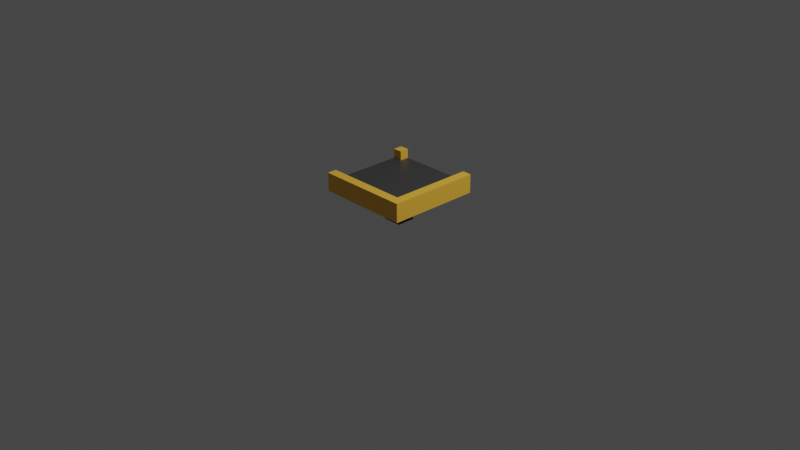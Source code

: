 # Source: C_C_Belt_V1.blend  (saved by Blender 2.93.20; exported with 4.5.12 LTS)
import bpy
from mathutils import Matrix  # noqa: F401  (used for matrix-valued properties, if any)

bpy.ops.wm.read_factory_settings(use_empty=True)
scene = bpy.context.scene
scene.name = 'Scene'

# ---- collections
col_collection = bpy.data.collections.new('Collection'); scene.collection.children.link(col_collection)

# ---- materials (node trees are filled in below, after node groups)
mat_dark = bpy.data.materials.new('Dark')
mat_dark.use_transparent_shadow = False
mat_base = bpy.data.materials.new('Base')
mat_base.use_transparent_shadow = False
mat_top = bpy.data.materials.new('Top')
mat_top.use_transparent_shadow = False

# ---- material node trees
mat_dark.use_nodes = True; mat_dark.node_tree.nodes.clear()
_N = mat_dark.node_tree.nodes; _L = mat_dark.node_tree.links
n0 = _N.new('ShaderNodeBsdfPrincipled'); n0.name = 'Principled BSDF'; n0.location = (10, 300)
n0.distribution = 'GGX'
n0.subsurface_method = 'BURLEY'
n0.inputs[0].default_value = (0.05222, 0.05222, 0.05222, 1.0)
n0.inputs[3].default_value = 1.45
n0.inputs[27].default_value = (0.0, 0.0, 0.0, 1.0)
n0.inputs[28].default_value = 1.0
n1 = _N.new('ShaderNodeOutputMaterial'); n1.name = 'Material Output'; n1.location = (300, 300)
_L.new(n0.outputs[0], n1.inputs[0])
n1.is_active_output = True
mat_base.use_nodes = True; mat_base.node_tree.nodes.clear()
_N = mat_base.node_tree.nodes; _L = mat_base.node_tree.links
n0 = _N.new('ShaderNodeBsdfPrincipled'); n0.name = 'Principled BSDF'; n0.location = (10, 300)
n0.distribution = 'GGX'
n0.subsurface_method = 'BURLEY'
n0.inputs[0].default_value = (0.01996, 0.02365, 0.03968, 1.0)
n0.inputs[3].default_value = 1.45
n0.inputs[27].default_value = (0.0, 0.0, 0.0, 1.0)
n0.inputs[28].default_value = 1.0
n1 = _N.new('ShaderNodeOutputMaterial'); n1.name = 'Material Output'; n1.location = (300, 300)
_L.new(n0.outputs[0], n1.inputs[0])
n1.is_active_output = True
mat_top.use_nodes = True; mat_top.node_tree.nodes.clear()
_N = mat_top.node_tree.nodes; _L = mat_top.node_tree.links
n0 = _N.new('ShaderNodeBsdfPrincipled'); n0.name = 'Principled BSDF'; n0.location = (10, 300)
n0.distribution = 'GGX'
n0.subsurface_method = 'BURLEY'
n0.inputs[0].default_value = (1.0, 0.5407, 0.05598, 1.0)
n0.inputs[3].default_value = 1.45
n0.inputs[27].default_value = (0.0, 0.0, 0.0, 1.0)
n0.inputs[28].default_value = 1.0
n1 = _N.new('ShaderNodeOutputMaterial'); n1.name = 'Material Output'; n1.location = (300, 300)
_L.new(n0.outputs[0], n1.inputs[0])
n1.is_active_output = True

# ---- world
world_world = bpy.data.worlds.new('World'); scene.world = world_world
world_world.use_nodes = True; world_world.node_tree.nodes.clear()
_N = world_world.node_tree.nodes; _L = world_world.node_tree.links
n0 = _N.new('ShaderNodeOutputWorld'); n0.name = 'World Output'; n0.location = (300, 300)
n1 = _N.new('ShaderNodeBackground'); n1.name = 'Background'; n1.location = (10, 300)
n1.inputs[0].default_value = (0.05088, 0.05088, 0.05088, 1.0)
_L.new(n1.outputs[0], n0.inputs[0])
n0.is_active_output = True
world_world.color = (0.05088, 0.05088, 0.05088)
world_world.use_sun_shadow = False
world_world.sun_shadow_jitter_overblur = 0.0

# ---- cameras
cam_camera = bpy.data.cameras.new('Camera')
cam_camera.clip_end = 100.0
cam_camera.ortho_scale = 7.314

# ---- lights
light_light = bpy.data.lights.new('Light', 'POINT')
light_light.transmission_factor = 0.0
light_light.energy = 1000.0
light_light.shadow_soft_size = 0.1
light_light.shadow_maximum_resolution = 0.006
light_light.use_absolute_resolution = True

# ---- meshes
me_cube_001 = bpy.data.meshes.new('Cube.001')
me_cube_001.from_pydata([(0.05, 0.05, 0.3), (-0.5, -0.5, 0.5), (0.05, -0.05, 0.3), (-0.5, 0.5, 0.5), (-0.05, 0.05, 0.3), (0.5, -0.5, 0.5), (-0.05, -0.05, 0.3), (0.5, 0.5, 0.5), (-0.5, -0.4, 0.5), (-0.5, 0.4, 0.5), (-0.5, -0.4, 0.4), (-0.5, 0.4, 0.4), (0.5, -0.5, 0.3), (-0.5, -0.5, 0.3), (-0.5, 0.5, 0.3), (0.5, 0.5, 0.3), (-0.05, 0.05, 0.05), (0.05, 0.05, 0.05), (0.05, -0.05, 0.05), (-0.05, -0.05, 0.05), (-0.1, 0.1, 0.05), (0.1, 0.1, 0.05), (0.1, -0.1, 0.05), (-0.1, -0.1, 0.05), (-0.1, 0.1, 1.118e-08), (0.1, 0.1, 1.118e-08), (0.1, -0.1, 1.118e-08), (-0.1, -0.1, 1.118e-08), (0.4, 0.5, 0.5), (0.4, 0.5, 0.4), (-0.4, 0.5, 0.5), (-0.4, 0.5, 0.4), (-0.4, 0.4, 0.5), (-0.4, 0.4, 0.4), (0.4, -0.4, 0.5), (0.4, -0.4, 0.4)], [], [(12, 5, 1, 13), (14, 15, 0, 4), (29, 35, 34, 28), (9, 3, 14, 13, 1, 8, 10, 11), (0, 2, 18, 17), (15, 12, 2, 0), (13, 14, 4, 6), (12, 13, 6, 2), (17, 18, 22, 21), (6, 4, 16, 19), (2, 6, 19, 18), (4, 0, 17, 16), (23, 20, 24, 27), (16, 17, 21, 20), (19, 16, 20, 23), (18, 19, 23, 22), (24, 25, 26, 27), (22, 23, 27, 26), (21, 22, 26, 25), (20, 21, 25, 24), (29, 28, 7, 15, 14, 3, 30, 31), (11, 33, 32, 9), (9, 32, 30, 3), (33, 11, 10, 35, 29, 31), (31, 30, 32, 33), (34, 8, 1, 5, 7, 28), (10, 8, 34, 35), (5, 12, 15, 7)])
me_cube_001.polygons.foreach_set('material_index', [2, 1, 2, 2, 1, 1, 1, 1, 1, 1, 1, 1, 1, 1, 1, 1, 1, 1, 1, 1, 2, 2, 2, 0, 2, 2, 2, 2])
_uv = me_cube_001.uv_layers.new(name='UVMap')
_uv.uv.foreach_set('vector', [0.575, 0.75, 0.625, 0.75, 0.625, 1.0, 0.575, 1.0, 0.575, 0.25, 0.575, 0.5, 0.575, 0.5, 0.575, 0.25, 0.6, 0.475, 0.65, 0.725, 0.65, 0.725, 0.625, 0.475, 0.875, 0.525, 0.625, 0.25, 0.575, 0.25, 0.575, 1.0, 0.875, 0.75, 0.875, 0.725, 0.875, 0.725, 0.875, 0.525, 0.575, 0.5, 0.575, 0.75, 0.575, 0.75, 0.575, 0.5, 0.575, 0.5, 0.575, 0.75, 0.575, 0.75, 0.575, 0.5, 0.575, 1.0, 0.575, 0.25, 0.575, 0.25, 0.575, 1.0, 0.575, 0.75, 0.575, 1.0, 0.575, 1.0, 0.575, 0.75, 0.575, 0.5, 0.575, 0.75, 0.575, 0.75, 0.575, 0.5, 0.575, 1.0, 0.575, 0.25, 0.575, 0.25, 0.575, 1.0, 0.575, 0.75, 0.575, 1.0, 0.575, 1.0, 0.575, 0.75, 0.575, 0.25, 0.575, 0.5, 0.575, 0.5, 0.575, 0.25, 0.575, 1.0, 0.575, 0.25, 0.575, 0.25, 0.575, 1.0, 0.575, 0.25, 0.575, 0.5, 0.575, 0.5, 0.575, 0.25, 0.575, 1.0, 0.575, 0.25, 0.575, 0.25, 0.575, 1.0, 0.575, 0.75, 0.575, 1.0, 0.575, 1.0, 0.575, 0.75, 0.575, 0.25, 0.575, 0.5, 0.575, 0.75, 0.575, 1.0, 0.575, 0.75, 0.575, 1.0, 0.575, 1.0, 0.575, 0.75, 0.575, 0.5, 0.575, 0.75, 0.575, 0.75, 0.575, 0.5, 0.575, 0.25, 0.575, 0.5, 0.575, 0.5, 0.575, 0.25, 0.6, 0.475, 0.625, 0.475, 0.625, 0.5, 0.575, 0.5, 0.575, 0.25, 0.625, 0.25, 0.625, 0.275, 0.6, 0.275, 0.875, 0.525, 0.85, 0.525, 0.85, 0.525, 0.875, 0.525, 0.875, 0.525, 0.85, 0.525, 0.625, 0.275, 0.625, 0.25, 0.85, 0.525, 0.875, 0.525, 0.875, 0.725, 0.65, 0.725, 0.6, 0.475, 0.6, 0.275, 0.6, 0.275, 0.625, 0.275, 0.85, 0.525, 0.85, 0.525, 0.65, 0.725, 0.875, 0.725, 0.875, 0.75, 0.625, 0.75, 0.625, 0.5, 0.625, 0.475, 0.875, 0.725, 0.875, 0.725, 0.65, 0.725, 0.65, 0.725, 0.625, 0.75, 0.575, 0.75, 0.575, 0.5, 0.625, 0.5])
me_cube_001.materials.append(mat_dark)
me_cube_001.materials.append(mat_base)
me_cube_001.materials.append(mat_top)
me_cube_001.use_remesh_fix_poles = True
me_cube_001.use_remesh_preserve_attributes = False
me_cube_001.update()

# ---- objects
ob_light = bpy.data.objects.new('Light', light_light)
ob_camera = bpy.data.objects.new('Camera', cam_camera)
ob_cube = bpy.data.objects.new('Cube', me_cube_001)

# ---- transforms, parenting, visibility, modifiers, constraints
ob_light.location = (4.076, 1.005, 5.904)
ob_light.rotation_euler = (0.6503, 0.05522, 1.866)
ob_light.lock_rotations_4d = False
ob_light.empty_display_type = 'ARROWS'
ob_light.color = (0.0, 0.0, 0.0, 0.0)
ob_light.lineart.crease_threshold = 0.0
ob_camera.location = (7.359, -6.926, 4.958)
ob_camera.rotation_euler = (1.109, 0.0, 0.8149)
ob_camera.lock_rotations_4d = False
ob_camera.empty_display_type = 'ARROWS'
ob_camera.color = (0.0, 0.0, 0.0, 0.0)
ob_camera.display_type = 'WIRE'
ob_camera.lineart.crease_threshold = 0.0
ob_cube.location = (0.0, 0.0, 0.0)

# ---- collection membership
col_collection.objects.link(ob_light)
col_collection.objects.link(ob_camera)
col_collection.objects.link(ob_cube)

# ---- scene / render settings (as saved in the file)
scene.camera = ob_camera
scene.frame_start = 1; scene.frame_end = 250; scene.frame_set(1)
scene.render.engine = 'BLENDER_EEVEE_NEXT'
scene.cycles.use_denoising = False
scene.cycles.samples = 128
scene.cycles.sampling_pattern = 'TABULATED_SOBOL'
scene.cycles.use_adaptive_sampling = False
scene.cycles.use_light_tree = False
scene.view_settings.view_transform = 'Filmic'
bpy.context.view_layer.update()
